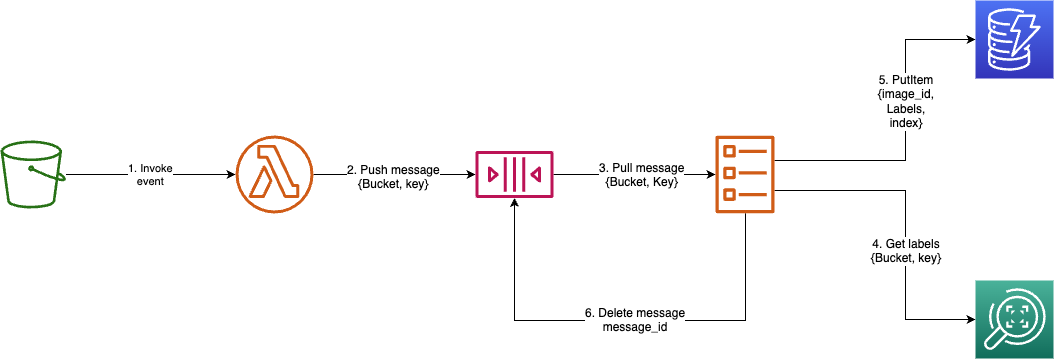

The diagram above was exported from draw.io. Its source (the exported page's mxGraphModel, read from the mxfile embedded in the PNG):
<mxGraphModel dx="2084" dy="825" grid="1" gridSize="10" guides="1" tooltips="1" connect="1" arrows="1" fold="1" page="1" pageScale="1" pageWidth="850" pageHeight="1100" math="0" shadow="0">
  <root>
    <mxCell id="Zxn8oMKHSFcSBP83hwMj-0" />
    <mxCell id="Zxn8oMKHSFcSBP83hwMj-1" parent="Zxn8oMKHSFcSBP83hwMj-0" />
    <mxCell id="Zxn8oMKHSFcSBP83hwMj-8" value="1. Invoke&lt;br&gt;event" style="edgeStyle=orthogonalEdgeStyle;rounded=0;orthogonalLoop=1;jettySize=auto;html=1;" edge="1" parent="Zxn8oMKHSFcSBP83hwMj-1" source="Zxn8oMKHSFcSBP83hwMj-2" target="Zxn8oMKHSFcSBP83hwMj-3">
      <mxGeometry relative="1" as="geometry">
        <Array as="points">
          <mxPoint x="75" y="364" />
          <mxPoint x="75" y="364" />
        </Array>
      </mxGeometry>
    </mxCell>
    <mxCell id="Zxn8oMKHSFcSBP83hwMj-2" value="" style="outlineConnect=0;fontColor=#232F3E;gradientColor=none;fillColor=#277116;strokeColor=none;dashed=0;verticalLabelPosition=bottom;verticalAlign=top;align=center;html=1;fontSize=12;fontStyle=0;aspect=fixed;pointerEvents=1;shape=mxgraph.aws4.bucket;" vertex="1" parent="Zxn8oMKHSFcSBP83hwMj-1">
      <mxGeometry x="-75" y="330" width="65.38" height="68" as="geometry" />
    </mxCell>
    <mxCell id="Zxn8oMKHSFcSBP83hwMj-9" style="edgeStyle=orthogonalEdgeStyle;rounded=0;orthogonalLoop=1;jettySize=auto;html=1;" edge="1" parent="Zxn8oMKHSFcSBP83hwMj-1" source="Zxn8oMKHSFcSBP83hwMj-3" target="Zxn8oMKHSFcSBP83hwMj-5">
      <mxGeometry relative="1" as="geometry" />
    </mxCell>
    <mxCell id="Zxn8oMKHSFcSBP83hwMj-10" value="2. Push message&lt;br&gt;{Bucket, key}" style="text;html=1;align=center;verticalAlign=middle;resizable=0;points=[];labelBackgroundColor=#ffffff;" vertex="1" connectable="0" parent="Zxn8oMKHSFcSBP83hwMj-9">
      <mxGeometry x="-0.0123" y="-1" relative="1" as="geometry">
        <mxPoint y="1" as="offset" />
      </mxGeometry>
    </mxCell>
    <mxCell id="Zxn8oMKHSFcSBP83hwMj-3" value="" style="outlineConnect=0;fontColor=#232F3E;gradientColor=none;fillColor=#D05C17;strokeColor=none;dashed=0;verticalLabelPosition=bottom;verticalAlign=top;align=center;html=1;fontSize=12;fontStyle=0;aspect=fixed;pointerEvents=1;shape=mxgraph.aws4.lambda_function;" vertex="1" parent="Zxn8oMKHSFcSBP83hwMj-1">
      <mxGeometry x="160" y="325" width="78" height="78" as="geometry" />
    </mxCell>
    <mxCell id="Zxn8oMKHSFcSBP83hwMj-14" style="edgeStyle=orthogonalEdgeStyle;rounded=0;orthogonalLoop=1;jettySize=auto;html=1;" edge="1" parent="Zxn8oMKHSFcSBP83hwMj-1" source="Zxn8oMKHSFcSBP83hwMj-4" target="Zxn8oMKHSFcSBP83hwMj-7">
      <mxGeometry relative="1" as="geometry">
        <Array as="points">
          <mxPoint x="830" y="380" />
          <mxPoint x="830" y="509" />
        </Array>
      </mxGeometry>
    </mxCell>
    <mxCell id="Zxn8oMKHSFcSBP83hwMj-15" value="4. Get labels&lt;br&gt;{Bucket, key}" style="text;html=1;align=center;verticalAlign=middle;resizable=0;points=[];labelBackgroundColor=#ffffff;" vertex="1" connectable="0" parent="Zxn8oMKHSFcSBP83hwMj-14">
      <mxGeometry x="-0.5939" relative="1" as="geometry">
        <mxPoint x="64" y="60" as="offset" />
      </mxGeometry>
    </mxCell>
    <mxCell id="Zxn8oMKHSFcSBP83hwMj-16" style="edgeStyle=orthogonalEdgeStyle;rounded=0;orthogonalLoop=1;jettySize=auto;html=1;" edge="1" parent="Zxn8oMKHSFcSBP83hwMj-1" source="Zxn8oMKHSFcSBP83hwMj-4" target="Zxn8oMKHSFcSBP83hwMj-6">
      <mxGeometry relative="1" as="geometry">
        <Array as="points">
          <mxPoint x="830" y="350" />
          <mxPoint x="830" y="229" />
        </Array>
      </mxGeometry>
    </mxCell>
    <mxCell id="Zxn8oMKHSFcSBP83hwMj-17" value="5. PutItem&lt;br&gt;{image_id,&lt;br&gt;Labels,&lt;br&gt;index}" style="text;html=1;align=center;verticalAlign=middle;resizable=0;points=[];labelBackgroundColor=#ffffff;" vertex="1" connectable="0" parent="Zxn8oMKHSFcSBP83hwMj-16">
      <mxGeometry x="-0.6211" relative="1" as="geometry">
        <mxPoint x="70" y="-60" as="offset" />
      </mxGeometry>
    </mxCell>
    <mxCell id="Zxn8oMKHSFcSBP83hwMj-18" style="edgeStyle=orthogonalEdgeStyle;rounded=0;orthogonalLoop=1;jettySize=auto;html=1;" edge="1" parent="Zxn8oMKHSFcSBP83hwMj-1" source="Zxn8oMKHSFcSBP83hwMj-4" target="Zxn8oMKHSFcSBP83hwMj-5">
      <mxGeometry relative="1" as="geometry">
        <mxPoint x="470" y="510" as="targetPoint" />
        <Array as="points">
          <mxPoint x="670" y="510" />
          <mxPoint x="439" y="510" />
        </Array>
      </mxGeometry>
    </mxCell>
    <mxCell id="Zxn8oMKHSFcSBP83hwMj-19" value="6. Delete message&lt;br&gt;message_id" style="text;html=1;align=center;verticalAlign=middle;resizable=0;points=[];labelBackgroundColor=#ffffff;" vertex="1" connectable="0" parent="Zxn8oMKHSFcSBP83hwMj-18">
      <mxGeometry x="-0.0527" y="1" relative="1" as="geometry">
        <mxPoint y="-2" as="offset" />
      </mxGeometry>
    </mxCell>
    <mxCell id="Zxn8oMKHSFcSBP83hwMj-4" value="" style="outlineConnect=0;fontColor=#232F3E;gradientColor=none;fillColor=#D05C17;strokeColor=none;dashed=0;verticalLabelPosition=bottom;verticalAlign=top;align=center;html=1;fontSize=12;fontStyle=0;aspect=fixed;pointerEvents=1;shape=mxgraph.aws4.ecs_task;" vertex="1" parent="Zxn8oMKHSFcSBP83hwMj-1">
      <mxGeometry x="640" y="325" width="59" height="78" as="geometry" />
    </mxCell>
    <mxCell id="Zxn8oMKHSFcSBP83hwMj-12" style="edgeStyle=orthogonalEdgeStyle;rounded=0;orthogonalLoop=1;jettySize=auto;html=1;" edge="1" parent="Zxn8oMKHSFcSBP83hwMj-1" source="Zxn8oMKHSFcSBP83hwMj-5" target="Zxn8oMKHSFcSBP83hwMj-4">
      <mxGeometry relative="1" as="geometry" />
    </mxCell>
    <mxCell id="Zxn8oMKHSFcSBP83hwMj-13" value="3. Pull message&lt;br&gt;{Bucket, Key}" style="text;html=1;align=center;verticalAlign=middle;resizable=0;points=[];labelBackgroundColor=#ffffff;" vertex="1" connectable="0" parent="Zxn8oMKHSFcSBP83hwMj-12">
      <mxGeometry x="0.0864" relative="1" as="geometry">
        <mxPoint as="offset" />
      </mxGeometry>
    </mxCell>
    <mxCell id="Zxn8oMKHSFcSBP83hwMj-5" value="" style="outlineConnect=0;fontColor=#232F3E;gradientColor=none;fillColor=#BC1356;strokeColor=none;dashed=0;verticalLabelPosition=bottom;verticalAlign=top;align=center;html=1;fontSize=12;fontStyle=0;aspect=fixed;pointerEvents=1;shape=mxgraph.aws4.queue;" vertex="1" parent="Zxn8oMKHSFcSBP83hwMj-1">
      <mxGeometry x="400" y="340.5" width="78" height="47" as="geometry" />
    </mxCell>
    <mxCell id="Zxn8oMKHSFcSBP83hwMj-6" value="" style="outlineConnect=0;fontColor=#232F3E;gradientColor=#4D72F3;gradientDirection=north;fillColor=#3334B9;strokeColor=#ffffff;dashed=0;verticalLabelPosition=bottom;verticalAlign=top;align=center;html=1;fontSize=12;fontStyle=0;aspect=fixed;shape=mxgraph.aws4.resourceIcon;resIcon=mxgraph.aws4.dynamodb;" vertex="1" parent="Zxn8oMKHSFcSBP83hwMj-1">
      <mxGeometry x="900" y="190" width="78" height="78" as="geometry" />
    </mxCell>
    <mxCell id="Zxn8oMKHSFcSBP83hwMj-7" value="" style="outlineConnect=0;fontColor=#232F3E;gradientColor=#4AB29A;gradientDirection=north;fillColor=#116D5B;strokeColor=#ffffff;dashed=0;verticalLabelPosition=bottom;verticalAlign=top;align=center;html=1;fontSize=12;fontStyle=0;aspect=fixed;shape=mxgraph.aws4.resourceIcon;resIcon=mxgraph.aws4.rekognition;" vertex="1" parent="Zxn8oMKHSFcSBP83hwMj-1">
      <mxGeometry x="900" y="470" width="78" height="78" as="geometry" />
    </mxCell>
  </root>
</mxGraphModel>